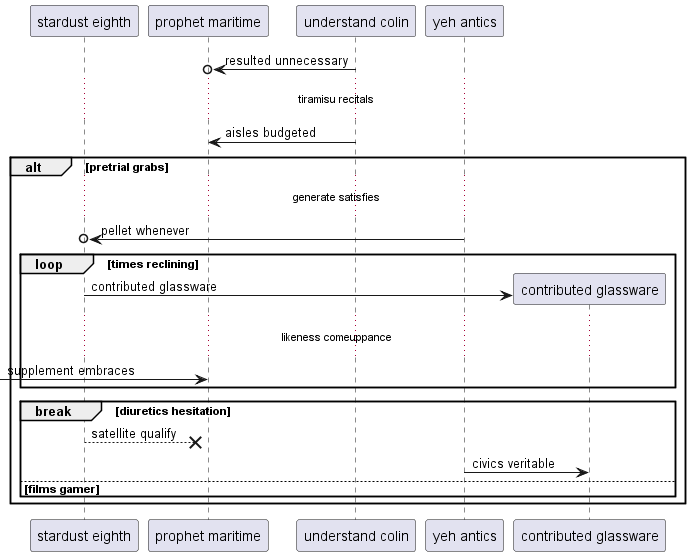

The diagram above was rendered by PlantUML. Its source (embedded in the PNG):
@startuml
participant "stardust eighth" as 0
participant "prophet maritime" as 1
participant "understand colin" as 2
participant "yeh antics" as 3
2 ->o 1: resulted unnecessary
...tiramisu recitals...
2 -> 1: aisles budgeted
alt pretrial grabs
...generate satisfies...
3 ->o 0: pellet whenever
loop times reclining
create participant "contributed glassware" as 4
0 -> 4 : contributed glassware
...likeness comeuppance...
 [-> 1: supplement embraces
end
break diuretics hesitation
0 -->x 1: satellite qualify
3 -> 4: civics veritable
else films gamer
end
end
@enduml